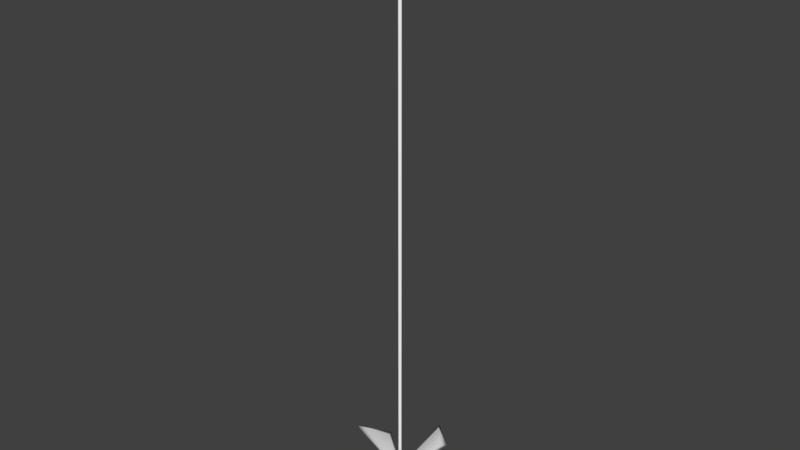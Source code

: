 # Source: fan.blend  (saved by Blender 2.79.0; exported with 4.5.12 LTS)
import bpy
from mathutils import Matrix  # noqa: F401  (used for matrix-valued properties, if any)

bpy.ops.wm.read_factory_settings(use_empty=True)
scene = bpy.context.scene
scene.name = 'Scene'

# ---- collections
col_collection_1 = bpy.data.collections.new('Collection 1'); scene.collection.children.link(col_collection_1)

# ---- materials (node trees are filled in below, after node groups)
mat_material = bpy.data.materials.new('Material')
mat_material.alpha_threshold = 0.0
mat_material.use_transparent_shadow = False
mat_material.roughness = 0.5
mat_material.line_color = (0.0, 0.0, 0.0, 1.0)
mat_dark = bpy.data.materials.new('Dark')
mat_dark.alpha_threshold = 0.0
mat_dark.use_transparent_shadow = False
mat_dark.diffuse_color = (0.06072, 0.06072, 0.06072, 1.0)
mat_dark.roughness = 0.5

# ---- material node trees

# ---- world
world_world = bpy.data.worlds.new('World'); scene.world = world_world
world_world.color = (0.05088, 0.05088, 0.05088)
world_world.use_sun_shadow = False
world_world.sun_shadow_jitter_overblur = 0.0
world_world.cycles.sampling_method = 'MANUAL'

# ---- meshes
me_cube_001 = bpy.data.meshes.new('Cube.001')
me_cube_001.from_pydata([(-0.2652, 0.0, 0.1487), (0.287, 0.0, 0.1004), (-1.397, -9.268, 0.5401), (2.007, -13.24, 0.2761), (-2.12, -10.3, 0.2231), (-0.157, -2.98e-08, 0.3525), (2.915, -14.71, -0.255), (0.2158, 2.98e-08, 0.3199), (-0.1326, -0.2297, 0.1487), (0.1435, 0.2485, 0.1004), (7.328, -5.844, 0.5401), (12.47, -4.882, 0.2761), (7.858, -6.985, 0.2231), (-0.07848, -0.1359, 0.3525), (14.2, -4.831, -0.255), (0.1079, 0.1869, 0.3199), (0.1326, -0.2297, 0.1487), (-0.1435, 0.2485, 0.1004), (8.725, 3.424, 0.5401), (10.46, 8.358, 0.2761), (9.979, 3.313, 0.2231), (0.07848, -0.1359, 0.3525), (11.28, 9.881, -0.255), (-0.1079, 0.1869, 0.3199), (0.2652, 2.98e-08, 0.1487), (-0.287, -5.96e-08, 0.1004), (1.397, 9.268, 0.5401), (-2.007, 13.24, 0.2761), (2.12, 10.3, 0.2231), (0.157, 2.98e-08, 0.3525), (-2.915, 14.71, -0.255), (-0.2158, -2.98e-08, 0.3199), (0.1326, 0.2297, 0.1487), (-0.1435, -0.2485, 0.1004), (-7.328, 5.844, 0.5401), (-12.47, 4.882, 0.2761), (-7.858, 6.985, 0.2231), (0.07848, 0.1359, 0.3525), (-14.2, 4.831, -0.255), (-0.1079, -0.1869, 0.3199), (-0.1326, 0.2297, 0.1487), (0.1435, -0.2485, 0.1004), (-8.725, -3.424, 0.5401), (-10.46, -8.358, 0.2761), (-9.979, -3.313, 0.2231), (-0.07848, 0.1359, 0.3525), (-11.28, -9.881, -0.255), (0.1079, -0.1869, 0.3199)], [], [(1, 6, 4, 0), (7, 5, 2, 3), (3, 2, 4, 6), (4, 2, 5, 0), (6, 1, 7, 3), (9, 14, 12, 8), (15, 13, 10, 11), (11, 10, 12, 14), (12, 10, 13, 8), (14, 9, 15, 11), (17, 22, 20, 16), (23, 21, 18, 19), (19, 18, 20, 22), (20, 18, 21, 16), (22, 17, 23, 19), (25, 30, 28, 24), (31, 29, 26, 27), (27, 26, 28, 30), (28, 26, 29, 24), (30, 25, 31, 27), (33, 38, 36, 32), (39, 37, 34, 35), (35, 34, 36, 38), (36, 34, 37, 32), (38, 33, 39, 35), (41, 46, 44, 40), (47, 45, 42, 43), (43, 42, 44, 46), (44, 42, 45, 40), (46, 41, 47, 43)])
me_cube_001.polygons.foreach_set('use_smooth', [True] * 30)
me_cube_001.materials.append(mat_material)
me_cube_001.materials.append(mat_dark)
me_cube_001.use_remesh_preserve_volume = False
me_cube_001.use_remesh_preserve_attributes = False
me_cube_001.use_mirror_vertex_groups = False
me_cube_001.update()
me_cube = bpy.data.meshes.new('Cube')
me_cube.from_pydata([(-4.174e-06, 0.5, -1.421), (-0.2718, 0.0, -0.6563), (0.5437, 0.5, -1.313), (0.5023, 0.0, -0.5023), (1.005, 0.5, -1.005), (0.6563, 0.0, -0.2718), (1.313, 0.5, -0.5437), (0.7103, -3.553e-15, -4.656e-08), (1.421, 0.5, 3.576e-07), (0.6563, 0.0, 0.2718), (1.313, 0.5, 0.5437), (0.5023, 0.0, 0.5023), (1.005, 0.5, 1.005), (-1.547e-06, 5.96e-08, 0.7103), (0.5437, 0.5, 1.313), (0.2718, 0.0, 0.6563), (-1.187e-06, 0.5, 1.421), (0.6563, 0.5, -0.2718), (-0.5437, 0.5, 1.313), (0.5023, 0.5, -0.5023), (-1.005, 0.5, 1.005), (-0.2718, 0.5, -0.6563), (-1.313, 0.5, 0.5437), (-0.5023, 0.5, -0.5023), (-1.421, 0.5, 1.58e-06), (-0.6563, 0.5, -0.2718), (-1.313, 0.5, -0.5437), (-0.7103, 0.5, 5.364e-07), (-1.005, 0.5, -1.005), (-0.6563, 0.5, 0.2718), (-0.5437, 0.5, -1.313), (-0.5023, 0.5, 0.5023), (-0.2718, 0.5, 0.6563), (-1.547e-06, 0.5, 0.7103), (0.2718, 0.5, 0.6563), (0.5023, 0.5, 0.5023), (0.6563, 0.5, 0.2718), (0.7103, 0.5, -5.96e-08), (0.2718, 0.5, -0.6563), (-3.041e-06, 0.5, -0.7103), (-4.174e-06, 0.8, -1.421), (0.5437, 0.8, -1.313), (1.005, 0.8, -1.005), (1.313, 0.8, -0.5437), (1.421, 0.8, 3.576e-07), (1.313, 0.8, 0.5437), (1.005, 0.8, 1.005), (0.5437, 0.8, 1.313), (-1.187e-06, 0.8, 1.421), (-0.5437, 0.8, 1.313), (-1.005, 0.8, 1.005), (-1.313, 0.8, 0.5437), (-1.421, 0.8, 1.55e-06), (-1.313, 0.8, -0.5437), (-1.005, 0.8, -1.005), (-0.5437, 0.8, -1.313), (-3.896e-06, 0.9, -1.279), (0.4893, 0.9, -1.181), (0.9041, 0.9, -0.9041), (1.181, 0.9, -0.4893), (1.279, 0.9, 2.98e-07), (1.181, 0.9, 0.4893), (0.9041, 0.9, 0.9041), (0.4893, 0.9, 1.181), (-1.207e-06, 0.9, 1.279), (-0.4893, 0.9, 1.181), (-0.9041, 0.9, 0.9041), (-1.181, 0.9, 0.4893), (-1.279, 0.9, 1.431e-06), (-1.181, 0.9, -0.4893), (-0.9041, 0.9, -0.9041), (-0.4893, 0.9, -1.181), (-1.925e-06, 0.9, -0.2557), (0.09786, 0.9, -0.2363), (0.1808, 0.9, -0.1808), (0.2363, 0.9, -0.09786), (0.2557, 0.9, -5.96e-08), (0.2363, 0.9, 0.09786), (0.1808, 0.9, 0.1808), (0.09786, 0.9, 0.2363), (-1.387e-06, 0.9, 0.2557), (-0.09786, 0.9, 0.2363), (-0.1808, 0.9, 0.1808), (-0.2363, 0.9, 0.09786), (-0.2557, 0.9, 1.788e-07), (-0.2363, 0.9, -0.09786), (-0.1808, 0.9, -0.1808), (-0.09786, 0.9, -0.2363), (-4.009e-06, 94.9, -0.2557), (0.09786, 94.9, -0.2363), (0.1808, 94.9, -0.1808), (0.2363, 94.9, -0.09786), (0.2557, 94.9, -7.629e-06), (0.2363, 94.9, 0.09785), (0.1808, 94.9, 0.1808), (0.09786, 94.9, 0.2363), (-3.471e-06, 94.9, 0.2557), (-0.09786, 94.9, 0.2363), (-0.1808, 94.9, 0.1808), (-0.2363, 94.9, 0.09785), (-0.2557, 94.9, -7.629e-06), (-0.2363, 94.9, -0.09786), (-0.1808, 94.9, -0.1808), (-0.09786, 94.9, -0.2363), (-4.174e-06, -1.192e-07, -1.421), (0.5437, 0.0, -1.313), (1.005, 0.0, -1.005), (1.313, 0.0, -0.5437), (1.421, 2.842e-14, 3.837e-07), (1.313, 0.0, 0.5437), (1.005, 0.0, 1.005), (0.5437, 0.0, 1.313), (-1.187e-06, 1.192e-07, 1.421), (-0.5437, 0.0, 1.313), (-1.005, 0.0, 1.005), (-1.313, 0.0, 0.5437), (-1.421, 1.137e-13, 1.612e-06), (-1.313, 0.0, -0.5437), (-1.005, 0.0, -1.005), (-0.5437, 0.0, -1.313), (-4.174e-06, -0.3, -1.421), (0.5437, -0.3, -1.313), (1.005, -0.3, -1.005), (1.313, -0.3, -0.5437), (1.421, -0.3, 3.874e-07), (1.313, -0.3, 0.5437), (1.005, -0.3, 1.005), (0.5437, -0.3, 1.313), (-1.187e-06, -0.3, 1.421), (-0.5437, -0.3, 1.313), (-1.005, -0.3, 1.005), (-1.313, -0.3, 0.5437), (-1.421, -0.3, 1.639e-06), (-1.313, -0.3, -0.5437), (-1.005, -0.3, -1.005), (-0.5437, -0.3, -1.313), (-2.802e-06, -0.5, -0.7103), (0.2718, -0.5, -0.6563), (0.5023, -0.5, -0.5023), (0.6563, -0.5, -0.2718), (0.7103, -0.5, 1.788e-07), (0.6563, -0.5, 0.2718), (0.5023, -0.5, 0.5023), (0.2718, -0.5, 0.6563), (-1.309e-06, -0.5, 0.7103), (-0.2718, -0.5, 0.6563), (-0.5023, -0.5, 0.5023), (-0.6563, -0.5, 0.2718), (-0.7103, -0.5, 7.749e-07), (-0.6563, -0.5, -0.2718), (-0.5023, -0.5, -0.5023), (-0.2718, -0.5, -0.6563), (-3.041e-06, -5.96e-08, -0.7103), (-0.5023, 0.0, -0.5023), (-0.6563, 0.0, -0.2718), (-0.7103, 0.0, 5.677e-07), (-0.6563, 0.0, 0.2718), (-0.5023, 0.0, 0.5023), (-0.2718, 0.0, 0.6563), (0.2718, 0.0, -0.6563)], [], [(27, 25, 154, 155), (33, 32, 158, 13), (152, 159, 3, 5, 7, 9, 11, 15, 13, 158, 157, 156, 155, 154, 153, 1), (16, 18, 32, 33), (36, 35, 11, 9), (30, 0, 39, 21), (0, 2, 38, 39), (14, 16, 33, 34), (28, 30, 21, 23), (30, 28, 54, 55), (12, 14, 34, 35), (26, 28, 23, 25), (10, 12, 35, 36), (24, 26, 25, 27), (2, 4, 19, 38), (8, 10, 36, 37), (22, 24, 27, 29), (6, 8, 37, 17), (45, 44, 60, 61), (16, 14, 47, 48), (2, 0, 40, 41), (0, 30, 55, 40), (18, 16, 48, 49), (4, 2, 41, 42), (20, 18, 49, 50), (6, 4, 42, 43), (22, 20, 50, 51), (8, 6, 43, 44), (24, 22, 51, 52), (10, 8, 44, 45), (26, 24, 52, 53), (12, 10, 45, 46), (28, 26, 53, 54), (14, 12, 46, 47), (66, 65, 81, 82), (53, 52, 68, 69), (46, 45, 61, 62), (54, 53, 69, 70), (47, 46, 62, 63), (55, 54, 70, 71), (48, 47, 63, 64), (41, 40, 56, 57), (40, 55, 71, 56), (49, 48, 64, 65), (42, 41, 57, 58), (50, 49, 65, 66), (43, 42, 58, 59), (51, 50, 66, 67), (44, 43, 59, 60), (52, 51, 67, 68), (73, 72, 88, 89), (59, 58, 74, 75), (67, 66, 82, 83), (60, 59, 75, 76), (68, 67, 83, 84), (61, 60, 76, 77), (69, 68, 84, 85), (62, 61, 77, 78), (70, 69, 85, 86), (63, 62, 78, 79), (71, 70, 86, 87), (64, 63, 79, 80), (57, 56, 72, 73), (56, 71, 87, 72), (65, 64, 80, 81), (58, 57, 73, 74), (88, 103, 102, 101, 100, 99, 98, 97, 96, 95, 94, 93, 92, 91, 90, 89), (72, 87, 103, 88), (81, 80, 96, 97), (74, 73, 89, 90), (82, 81, 97, 98), (75, 74, 90, 91), (83, 82, 98, 99), (76, 75, 91, 92), (84, 83, 99, 100), (77, 76, 92, 93), (85, 84, 100, 101), (78, 77, 93, 94), (86, 85, 101, 102), (79, 78, 94, 95), (87, 86, 102, 103), (80, 79, 95, 96), (20, 22, 29, 31), (4, 6, 17, 19), (18, 20, 31, 32), (104, 119, 118, 117, 116, 115, 114, 113, 112, 111, 110, 109, 108, 107, 106, 105), (114, 115, 131, 130), (107, 108, 124, 123), (115, 116, 132, 131), (108, 109, 125, 124), (116, 117, 133, 132), (109, 110, 126, 125), (117, 118, 134, 133), (110, 111, 127, 126), (118, 119, 135, 134), (111, 112, 128, 127), (104, 105, 121, 120), (119, 104, 120, 135), (112, 113, 129, 128), (105, 106, 122, 121), (113, 114, 130, 129), (106, 107, 123, 122), (120, 121, 137, 136), (135, 120, 136, 151), (128, 129, 145, 144), (121, 122, 138, 137), (129, 130, 146, 145), (122, 123, 139, 138), (130, 131, 147, 146), (123, 124, 140, 139), (131, 132, 148, 147), (124, 125, 141, 140), (132, 133, 149, 148), (125, 126, 142, 141), (133, 134, 150, 149), (126, 127, 143, 142), (134, 135, 151, 150), (127, 128, 144, 143), (136, 137, 138, 139, 140, 141, 142, 143, 144, 145, 146, 147, 148, 149, 150, 151), (37, 36, 9, 7), (17, 37, 7, 5), (19, 17, 5, 3), (21, 39, 152, 1), (29, 27, 155, 156), (34, 33, 13, 15), (38, 19, 3, 159), (23, 21, 1, 153), (31, 29, 156, 157), (35, 34, 15, 11), (39, 38, 159, 152), (32, 31, 157, 158), (25, 23, 153, 154)])
me_cube.polygons.foreach_set('use_smooth', [True] * 132)
me_cube.polygons.foreach_set('material_index', [1, 1, 0, 1, 1, 1, 1, 1, 1, 0, 1, 1, 1, 1, 1, 1, 1, 1, 0, 0, 0, 0, 0, 0, 0, 0, 0, 0, 0, 0, 0, 0, 0, 0, 0, 0, 0, 0, 0, 0, 0, 0, 0, 0, 0, 0, 0, 0, 0, 0, 0, 0, 0, 0, 0, 0, 0, 0, 0, 0, 0, 0, 0, 0, 0, 0, 0, 0, 0, 0, 0, 0, 0, 0, 0, 0, 0, 0, 0, 0, 0, 0, 1, 1, 1, 1, 0, 0, 0, 0, 0, 0, 0, 0, 0, 0, 0, 0, 0, 0, 0, 0, 0, 0, 0, 0, 0, 0, 0, 0, 0, 0, 0, 0, 0, 0, 0, 0, 0, 1, 1, 1, 1, 1, 1, 1, 1, 1, 1, 1, 1, 1])
me_cube.materials.append(mat_material)
me_cube.materials.append(mat_dark)
me_cube.use_remesh_preserve_volume = False
me_cube.use_remesh_preserve_attributes = False
me_cube.use_mirror_vertex_groups = False
me_cube.update()

# ---- objects
ob_blades = bpy.data.objects.new('Blades', me_cube_001)
ob_doopy = bpy.data.objects.new('Doopy', me_cube)

# ---- transforms, parenting, visibility, modifiers, constraints
ob_blades.location = (0.0, 0.0, 0.0)
ob_blades.lock_rotations_4d = False
ob_blades.empty_display_type = 'ARROWS'
ob_blades.lineart.crease_threshold = 0.0
ob_doopy.location = (0.0, 0.0, 0.0)
ob_doopy.rotation_euler = (1.571, -0.0, 0.0)
ob_doopy.lock_rotations_4d = False
ob_doopy.empty_display_type = 'ARROWS'
ob_doopy.lineart.crease_threshold = 0.0

# ---- collection membership
col_collection_1.objects.link(ob_blades)
col_collection_1.objects.link(ob_doopy)

# ---- scene / render settings (as saved in the file)
scene.frame_start = 1; scene.frame_end = 250; scene.frame_set(1)
scene.render.engine = 'BLENDER_EEVEE_NEXT'
scene.render.resolution_percentage = 50
scene.render.dither_intensity = 0.0
scene.cycles.use_denoising = False
scene.cycles.samples = 128
scene.cycles.sampling_pattern = 'TABULATED_SOBOL'
scene.cycles.use_adaptive_sampling = False
scene.cycles.use_light_tree = False
scene.cycles.blur_glossy = 0.0
scene.cycles.sample_clamp_indirect = 0.0
scene.view_settings.view_transform = 'Standard'
bpy.context.view_layer.update()

# ---- added for rendering (the .blend has no active camera and no usable light): camera, sun
cam_auto = bpy.data.cameras.new('AutoCamera')
cam_auto.lens = 50.0
cam_auto.sensor_width = 36.0
cam_auto.clip_end = 1685.38
ob_auto_camera = bpy.data.objects.new('AutoCamera', cam_auto)
scene.collection.objects.link(ob_auto_camera)
ob_auto_camera.location = (96.0332, -115.24, 124.027)
ob_auto_camera.rotation_euler = (1.09748, -7.21219e-08, 0.694738)
scene.camera = ob_auto_camera
light_auto_sun = bpy.data.lights.new('AutoSun', 'SUN')
light_auto_sun.energy = 3.0
light_auto_sun.angle = 0.0523599
ob_auto_sun = bpy.data.objects.new('AutoSun', light_auto_sun)
scene.collection.objects.link(ob_auto_sun)
ob_auto_sun.rotation_euler = (0.872665, 0.174533, 0.523599)
bpy.context.view_layer.update()
